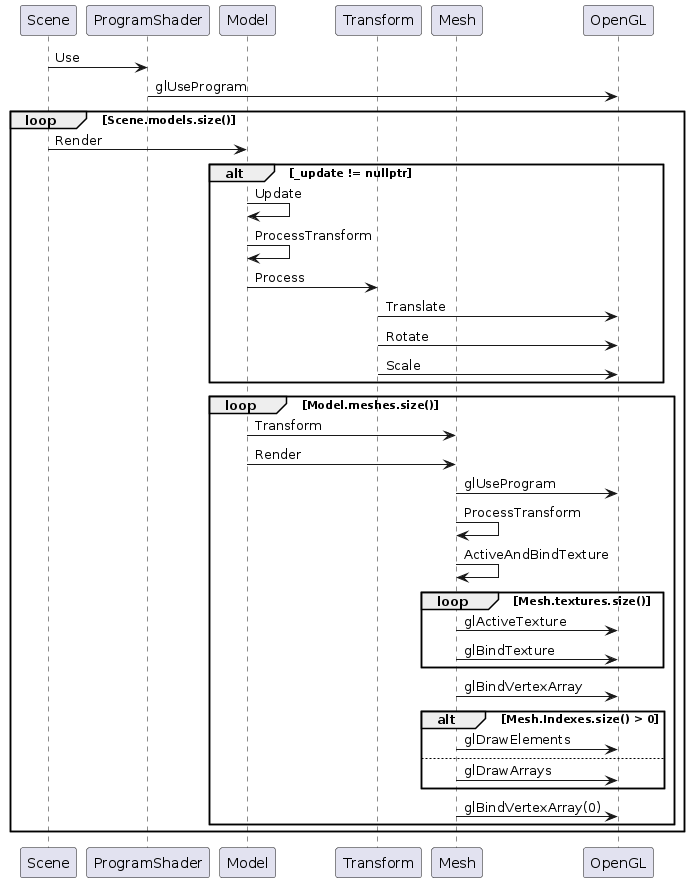

The diagram above was rendered by PlantUML. Its source (embedded in the PNG):
@startuml SceneRender

participant Scene
participant ProgramShader
participant Model
participant Transform
participant Mesh
participant OpenGL

Scene -> ProgramShader : Use
ProgramShader -> OpenGL : glUseProgram
loop Scene.models.size()
    Scene -> Model : Render
    alt _update != nullptr
        Model -> Model : Update
        Model -> Model : ProcessTransform
        Model -> Transform : Process
        Transform -> OpenGL : Translate
        Transform -> OpenGL : Rotate
        Transform -> OpenGL : Scale
    end
    loop Model.meshes.size()
        Model -> Mesh : Transform
        Model -> Mesh : Render
        Mesh -> OpenGL : glUseProgram
        Mesh -> Mesh : ProcessTransform
        Mesh -> Mesh : ActiveAndBindTexture
        loop Mesh.textures.size()
            Mesh -> OpenGL : glActiveTexture
            Mesh -> OpenGL : glBindTexture
        end
        Mesh -> OpenGL : glBindVertexArray
        alt Mesh.Indexes.size() > 0
            Mesh -> OpenGL : glDrawElements
        else
            Mesh -> OpenGL : glDrawArrays
        end
        Mesh -> OpenGL : glBindVertexArray(0)
    end
end
@enduml